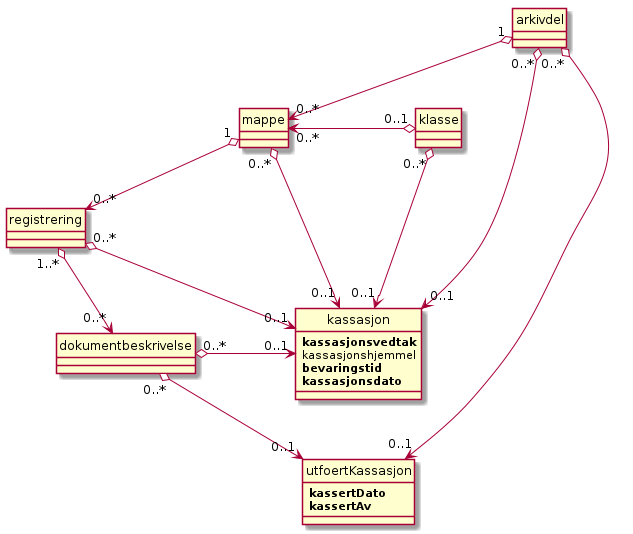

The diagram above was rendered by PlantUML. Its source (embedded in the PNG):
@startuml
scale max 4096 width
skinparam nodesep 100
hide circle

class arkivdel
class mappe
class klasse
class registrering
class dokumentbeskrivelse
class utfoertKassasjon {
  <b>kassertDato</b>
  <b>kassertAv</b>
}
class kassasjon {
  <b>kassasjonsvedtak</b>
  kassasjonshjemmel
  <b>bevaringstid</b>
  <b>kassasjonsdato</b>
}
arkivdel "1" o--> "0..*" mappe
arkivdel -[hidden] klasse
mappe "0..*" <-o "0..1" klasse
mappe "1" o--> "0..*" registrering
registrering "1..*" o--> "0..*" dokumentbeskrivelse

arkivdel "0..*" o-> "0..1" kassasjon
klasse "0..*" o-> "0..1" kassasjon
mappe "0..*" o-> "0..1" kassasjon
registrering "0..*" o-> "0..1" kassasjon
dokumentbeskrivelse "0..*" o-> "0..1" kassasjon

arkivdel "0..*" o-> "0..1" utfoertKassasjon
dokumentbeskrivelse "0..*" o-> "0..1" utfoertKassasjon
kassasjon  -[hidden]- utfoertKassasjon

@enduml